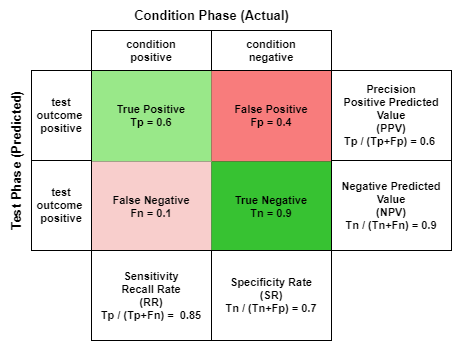

The diagram above was exported from draw.io. Its source (the exported page's mxGraphModel, read from the mxfile embedded in the PNG):
<mxGraphModel dx="835" dy="488" grid="1" gridSize="10" guides="1" tooltips="1" connect="1" arrows="1" fold="1" page="1" pageScale="1" pageWidth="827" pageHeight="1169" background="none" math="0" shadow="0">
  <root>
    <mxCell id="0" />
    <mxCell id="1" parent="0" />
    <mxCell id="RX-27yn6YkpipUUfBSp--63" value="" style="shape=table;html=1;whiteSpace=wrap;startSize=0;container=1;collapsible=0;childLayout=tableLayout;rounded=0;shadow=0;sketch=0;labelBackgroundColor=none;labelBorderColor=none;fillColor=none;fontStyle=1;strokeWidth=1;fontSize=11;" vertex="1" parent="1">
      <mxGeometry x="240" y="400" width="240" height="180" as="geometry" />
    </mxCell>
    <mxCell id="RX-27yn6YkpipUUfBSp--64" value="" style="shape=partialRectangle;html=1;whiteSpace=wrap;collapsible=0;dropTarget=0;pointerEvents=0;top=0;left=0;bottom=0;right=0;points=[[0,0.5],[1,0.5]];portConstraint=eastwest;labelBackgroundColor=none;labelBorderColor=none;fillColor=none;fontStyle=1;fontSize=11;" vertex="1" parent="RX-27yn6YkpipUUfBSp--63">
      <mxGeometry width="240" height="91" as="geometry" />
    </mxCell>
    <mxCell id="RX-27yn6YkpipUUfBSp--65" value="True Positive&lt;br style=&quot;font-size: 11px;&quot;&gt;Tp = 0.6" style="shape=partialRectangle;html=1;whiteSpace=wrap;connectable=0;top=0;left=0;bottom=0;right=0;overflow=hidden;sketch=0;labelBackgroundColor=none;labelBorderColor=none;strokeColor=#82b366;fontStyle=1;fontSize=11;fillColor=#99E889;" vertex="1" parent="RX-27yn6YkpipUUfBSp--64">
      <mxGeometry width="120" height="91" as="geometry" />
    </mxCell>
    <mxCell id="RX-27yn6YkpipUUfBSp--66" value="False Positive&lt;br style=&quot;font-size: 11px;&quot;&gt;Fp = 0.4" style="shape=partialRectangle;html=1;whiteSpace=wrap;connectable=0;top=0;left=0;bottom=0;right=0;overflow=hidden;labelBackgroundColor=none;labelBorderColor=none;strokeColor=#b85450;fontStyle=1;strokeWidth=1;fontSize=11;fillColor=#F87C7C;" vertex="1" parent="RX-27yn6YkpipUUfBSp--64">
      <mxGeometry x="120" width="120" height="91" as="geometry" />
    </mxCell>
    <mxCell id="RX-27yn6YkpipUUfBSp--76" style="shape=partialRectangle;html=1;whiteSpace=wrap;collapsible=0;dropTarget=0;pointerEvents=0;top=0;left=0;bottom=0;right=0;points=[[0,0.5],[1,0.5]];portConstraint=eastwest;labelBackgroundColor=none;labelBorderColor=none;fillColor=none;fontStyle=1;fontSize=11;" vertex="1" parent="RX-27yn6YkpipUUfBSp--63">
      <mxGeometry y="91" width="240" height="89" as="geometry" />
    </mxCell>
    <mxCell id="RX-27yn6YkpipUUfBSp--77" value="False Negative&lt;br style=&quot;font-size: 11px;&quot;&gt;Fn = 0.1" style="shape=partialRectangle;html=1;whiteSpace=wrap;connectable=0;top=0;left=0;bottom=0;right=0;overflow=hidden;labelBackgroundColor=none;labelBorderColor=none;fillColor=#f8cecc;strokeColor=#b85450;fontStyle=1;fontSize=11;" vertex="1" parent="RX-27yn6YkpipUUfBSp--76">
      <mxGeometry width="120" height="89" as="geometry" />
    </mxCell>
    <mxCell id="RX-27yn6YkpipUUfBSp--78" value="True Negative&lt;br style=&quot;font-size: 11px;&quot;&gt;Tn = 0.9" style="shape=partialRectangle;html=1;whiteSpace=wrap;connectable=0;top=0;left=0;bottom=0;right=0;overflow=hidden;flipH=1;flipV=1;labelBackgroundColor=none;labelBorderColor=none;strokeColor=#82b366;fontStyle=1;fontSize=11;fillColor=#37C232;" vertex="1" parent="RX-27yn6YkpipUUfBSp--76">
      <mxGeometry x="120" width="120" height="89" as="geometry" />
    </mxCell>
    <mxCell id="RX-27yn6YkpipUUfBSp--264" value="Condition Phase (Actual)" style="text;strokeColor=none;fillColor=none;html=1;fontSize=13;fontStyle=1;verticalAlign=middle;align=center;rounded=0;shadow=0;labelBackgroundColor=none;sketch=0;" vertex="1" parent="1">
      <mxGeometry x="240" y="330" width="240" height="30" as="geometry" />
    </mxCell>
    <mxCell id="RX-27yn6YkpipUUfBSp--265" value="condition&lt;br style=&quot;font-size: 11px;&quot;&gt;positive" style="rounded=0;whiteSpace=wrap;html=1;shadow=0;labelBackgroundColor=none;sketch=0;strokeWidth=1;fillColor=none;perimeterSpacing=1;fontStyle=1;fontSize=11;" vertex="1" parent="1">
      <mxGeometry x="240" y="360" width="120" height="40" as="geometry" />
    </mxCell>
    <mxCell id="RX-27yn6YkpipUUfBSp--266" value="Test Phase (Predicted)" style="text;strokeColor=none;fillColor=none;html=1;fontSize=13;fontStyle=1;verticalAlign=middle;align=center;rounded=0;shadow=0;labelBackgroundColor=none;sketch=0;direction=north;horizontal=0;" vertex="1" parent="1">
      <mxGeometry x="149" y="400" width="31" height="180" as="geometry" />
    </mxCell>
    <mxCell id="RX-27yn6YkpipUUfBSp--267" value="condition&lt;br style=&quot;font-size: 11px;&quot;&gt;negative" style="rounded=0;whiteSpace=wrap;html=1;shadow=0;labelBackgroundColor=none;sketch=0;strokeWidth=1;fillColor=none;perimeterSpacing=1;fontStyle=1;fontSize=11;" vertex="1" parent="1">
      <mxGeometry x="360" y="360" width="120" height="40" as="geometry" />
    </mxCell>
    <mxCell id="RX-27yn6YkpipUUfBSp--268" value="test&lt;br style=&quot;font-size: 11px;&quot;&gt;outcome&amp;nbsp;&lt;br style=&quot;font-size: 11px;&quot;&gt;positive" style="rounded=0;whiteSpace=wrap;html=1;shadow=0;labelBackgroundColor=none;sketch=0;strokeWidth=1;fillColor=none;perimeterSpacing=1;fontStyle=1;fontSize=11;" vertex="1" parent="1">
      <mxGeometry x="180" y="400" width="60" height="90" as="geometry" />
    </mxCell>
    <mxCell id="RX-27yn6YkpipUUfBSp--269" value="test&lt;br style=&quot;font-size: 11px;&quot;&gt;outcome&amp;nbsp;&lt;br style=&quot;font-size: 11px;&quot;&gt;positive" style="rounded=0;whiteSpace=wrap;html=1;shadow=0;labelBackgroundColor=none;sketch=0;strokeWidth=1;fillColor=none;perimeterSpacing=1;fontStyle=1;fontSize=11;" vertex="1" parent="1">
      <mxGeometry x="180" y="490" width="60" height="90" as="geometry" />
    </mxCell>
    <mxCell id="RX-27yn6YkpipUUfBSp--270" value="Precision&lt;br style=&quot;font-size: 11px&quot;&gt;Positive Predicted Value&lt;br&gt;(PPV)&lt;br style=&quot;font-size: 11px&quot;&gt;Tp / (Tp+Fp) = 0.6&amp;nbsp;" style="rounded=0;whiteSpace=wrap;html=1;shadow=0;labelBackgroundColor=none;sketch=0;fontSize=11;strokeColor=#000000;strokeWidth=1;fillColor=none;fontStyle=1" vertex="1" parent="1">
      <mxGeometry x="480" y="400" width="120" height="90" as="geometry" />
    </mxCell>
    <mxCell id="RX-27yn6YkpipUUfBSp--271" value="Negative Predicted Value&lt;br style=&quot;font-size: 11px;&quot;&gt;(NPV)&lt;br style=&quot;font-size: 11px;&quot;&gt;Tn / (Tn+Fn) = 0.9" style="rounded=0;whiteSpace=wrap;html=1;shadow=0;labelBackgroundColor=none;sketch=0;fontSize=11;strokeColor=#000000;strokeWidth=1;fillColor=none;fontStyle=1" vertex="1" parent="1">
      <mxGeometry x="480" y="490" width="120" height="90" as="geometry" />
    </mxCell>
    <mxCell id="RX-27yn6YkpipUUfBSp--272" value="Sensitivity&lt;br style=&quot;font-size: 11px;&quot;&gt;Recall Rate&lt;br style=&quot;font-size: 11px;&quot;&gt;(RR)&lt;br style=&quot;font-size: 11px;&quot;&gt;Tp / (Tp+Fn) =&amp;nbsp; 0.85" style="rounded=0;whiteSpace=wrap;html=1;shadow=0;labelBackgroundColor=none;sketch=0;fontSize=11;strokeColor=#000000;strokeWidth=1;fillColor=none;fontStyle=1" vertex="1" parent="1">
      <mxGeometry x="240" y="580" width="120" height="90" as="geometry" />
    </mxCell>
    <mxCell id="RX-27yn6YkpipUUfBSp--273" value="Specificity Rate&lt;br style=&quot;font-size: 11px;&quot;&gt;(SR)&lt;br style=&quot;font-size: 11px;&quot;&gt;Tn / (Tn+Fp) = 0.7" style="rounded=0;whiteSpace=wrap;html=1;shadow=0;labelBackgroundColor=none;sketch=0;fontSize=11;strokeColor=#000000;strokeWidth=1;fillColor=none;fontStyle=1" vertex="1" parent="1">
      <mxGeometry x="360" y="580" width="120" height="90" as="geometry" />
    </mxCell>
  </root>
</mxGraphModel>